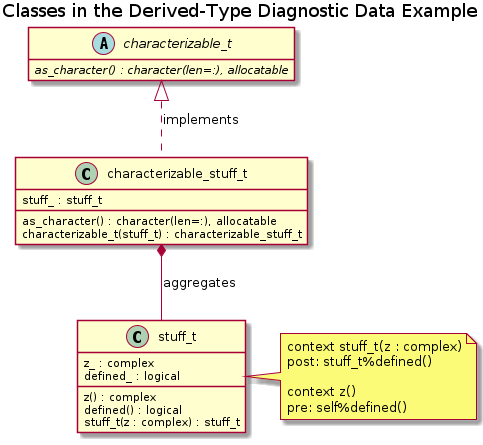

The diagram above was rendered by PlantUML. Its source (embedded in the PNG):
@startuml
Title Classes in the Derived-Type Diagnostic Data Example

hide empty members

class stuff_t{
  z_ : complex
  defined_ : logical 
  z() : complex
  defined() : logical
  stuff_t(z : complex) : stuff_t
}
note right: context stuff_t(z : complex)\npost: stuff_t%defined()\n\ncontext z() \npre: self%defined()


abstract class characterizable_t{
  {abstract} as_character() : character(len=:), allocatable
}

class characterizable_stuff_t{
  stuff_ : stuff_t
  as_character() : character(len=:), allocatable
  characterizable_t(stuff_t) : characterizable_stuff_t
}

characterizable_stuff_t *-down- stuff_t : aggregates
characterizable_stuff_t .up.|> characterizable_t : implements

@enduml